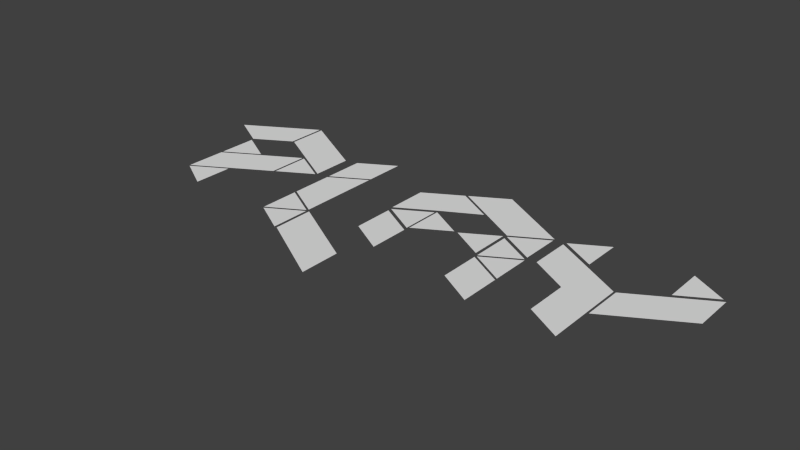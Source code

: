 # Source: Play.blend  (saved by Blender 2.70.0; exported with 4.5.12 LTS)
import bpy
from mathutils import Matrix  # noqa: F401  (used for matrix-valued properties, if any)

bpy.ops.wm.read_factory_settings(use_empty=True)
scene = bpy.context.scene
scene.name = 'Scene'

# ---- collections
col_collection_1 = bpy.data.collections.new('Collection 1'); scene.collection.children.link(col_collection_1)

# ---- world
world_world = bpy.data.worlds.new('World'); scene.world = world_world
world_world.color = (0.05088, 0.05088, 0.05088)
world_world.use_sun_shadow = False
world_world.sun_shadow_jitter_overblur = 0.0
world_world.cycles.sampling_method = 'MANUAL'
world_world.cycles.sample_map_resolution = 256

# ---- meshes
me_mesh_005 = bpy.data.meshes.new('Mesh.005')
me_mesh_005.from_pydata([(1.138, 0.1246, 0.0), (1.138, -0.3677, 0.0), (0.9295, -0.2483, 0.0), (0.9295, 0.005116, 0.0), (0.7087, 0.1318, 0.0), (1.56, 0.3843, 8.841e-10), (1.358, 0.5012, 8.841e-10), (1.359, 0.2685, 8.841e-10), (0.9168, 0.2756, 0.0), (0.715, 0.3914, 0.0), (0.9168, 0.5073, 0.0), (1.579, 0.3707, 0.0), (1.579, 0.1318, 0.0), (1.15, -0.1143, 0.0), (1.15, 0.1246, 0.0), (0.7087, 0.3707, 0.0), (0.6534, 0.1091, 0.0), (0.4515, -0.006765, 0.0), (0.6534, -0.1226, 0.0), (0.4452, 0.004094, 0.0), (0.647, 0.1199, 0.0), (0.4452, 0.2358, 0.0), (0.4452, -0.2565, 0.0), (0.6534, -0.376, 0.0), (0.6534, -0.1371, 0.0), (0.4452, -0.01763, 0.0), (-0.2101, 0.1037, 0.0), (-0.001975, -0.01579, 0.0), (-0.001975, -0.2547, 0.0), (-0.2101, -0.1352, 0.0), (-0.003205, 0.5077, 0.0), (0.2113, 0.3846, 0.0), (0.2258, 0.1345, 0.0), (-0.003205, 0.2688, 0.0), (-0.2177, 0.1457, 0.0), (-0.2177, 0.3846, 0.0), (0.003129, 0.2507, 0.0), (0.2049, 0.1348, 0.0), (0.003129, 0.01899, 0.0), (-0.006866, 0.009758, 0.0), (-0.2087, 0.1256, 0.0), (-0.006866, 0.2414, 0.0), (0.6478, 0.141, 0.0), (0.446, 0.2569, 0.0), (0.6478, 0.3727, 0.0), (0.6466, 0.3882, 0.0), (0.4384, 0.2688, 0.0), (0.009464, 0.5149, 0.0), (0.2176, 0.6344, 0.0), (0.427, 0.2513, 0.0), (0.4264, 0.01865, 0.0), (-0.54, 0.3389, 0.0), (-0.7481, 0.2194, 0.0), (-0.7481, 0.4583, 0.0), (-0.54, 0.5778, 0.0), (-0.54, -0.1607, 0.0), (-0.7481, -0.0412, 0.0), (-0.7481, 0.205, 0.0), (-0.54, 0.3244, 0.0), (-0.7481, -0.05568, 0.0), (-0.5463, -0.1715, 0.0), (-0.7481, -0.2874, 0.0), (-0.54, -0.414, 0.0), (-0.7418, -0.2982, 0.0), (-0.54, -0.1824, 0.0), (-0.5237, -0.1753, 2.663e-07), (-0.5231, -0.4152, -1.421e-14), (-0.09543, -0.6637, -5.489e-07), (-0.09604, -0.4237, -2.825e-07), (-1.263, -0.07318, 0.0), (-1.465, -0.189, 0.0), (-1.263, -0.3049, 0.0), (-1.263, 0.687, 0.0), (-1.263, 0.4481, 0.0), (-1.477, 0.325, 0.0), (-1.686, 0.4445, 0.0), (-1.042, 0.3069, 0.0), (-1.042, 0.068, 0.0), (-1.471, -0.1782, 0.0), (-1.471, 0.06076, 0.0), (-1.471, 0.3069, 0.0), (-1.471, 0.07524, 0.0), (-1.269, 0.1911, 0.0), (-1.03, 0.3069, 0.0), (-0.8277, 0.1911, 0.0), (-1.03, 0.07524, 0.0), (-1.25, 0.687, 0.0), (-1.25, 0.4481, 0.0), (-0.8214, 0.2019, 0.0), (-0.8214, 0.4408, 0.0)], [], [(7, 5, 6), (8, 10, 9), (12, 11, 14), (4, 0, 15), (13, 12, 14), (0, 4, 3), (1, 0, 3), (1, 3, 2), (17, 18, 16), (19, 20, 21), (22, 24, 25), (22, 23, 24), (47, 45, 48), (46, 45, 47), (35, 31, 30), (34, 33, 35), (33, 31, 35), (50, 49, 32), (43, 42, 44), (38, 37, 36), (40, 39, 41), (29, 27, 26), (29, 28, 27), (60, 59, 61), (62, 64, 63), (51, 54, 53), (51, 53, 52), (55, 58, 57), (55, 57, 56), (67, 68, 65), (66, 67, 65), (89, 86, 87), (73, 72, 75), (89, 87, 88), (74, 73, 75), (84, 83, 85), (77, 76, 79), (82, 80, 81), (78, 77, 79), (71, 69, 70)])
me_mesh_005.use_remesh_preserve_volume = False
me_mesh_005.use_remesh_preserve_attributes = False
me_mesh_005.use_mirror_vertex_groups = False
me_mesh_005.update()

# ---- objects
ob_play = bpy.data.objects.new('Play', me_mesh_005)

# ---- transforms, parenting, visibility, modifiers, constraints
ob_play.location = (0.1397, -1.441, 0.0)
ob_play.scale = (3.675, 3.675, 3.675)
ob_play.lineart.crease_threshold = 0.0

# ---- collection membership
col_collection_1.objects.link(ob_play)

# ---- scene / render settings (as saved in the file)
scene.frame_start = 1; scene.frame_end = 500; scene.frame_set(0)
scene.render.engine = 'BLENDER_EEVEE_NEXT'
scene.render.resolution_percentage = 50
scene.render.dither_intensity = 0.0
scene.cycles.use_denoising = False
scene.cycles.samples = 10
scene.cycles.sampling_pattern = 'TABULATED_SOBOL'
scene.cycles.light_sampling_threshold = 0.0
scene.cycles.use_adaptive_sampling = False
scene.cycles.use_light_tree = False
scene.cycles.blur_glossy = 0.0
scene.cycles.volume_bounces = 1
scene.cycles.pixel_filter_type = 'GAUSSIAN'
scene.cycles.sample_clamp_indirect = 0.0
scene.view_settings.view_transform = 'Standard'
bpy.context.view_layer.update()

# ---- added for rendering (the .blend has no active camera and no usable light): camera, sun
cam_auto = bpy.data.cameras.new('AutoCamera')
cam_auto.lens = 50.0
cam_auto.sensor_width = 36.0
cam_auto.clip_end = 1000.0
ob_auto_camera = bpy.data.objects.new('AutoCamera', cam_auto)
scene.collection.objects.link(ob_auto_camera)
ob_auto_camera.location = (11.9593, -15.8165, 9.61208)
ob_auto_camera.rotation_euler = (1.09748, -7.21219e-08, 0.694738)
scene.camera = ob_auto_camera
light_auto_sun = bpy.data.lights.new('AutoSun', 'SUN')
light_auto_sun.energy = 3.0
light_auto_sun.angle = 0.0523599
ob_auto_sun = bpy.data.objects.new('AutoSun', light_auto_sun)
scene.collection.objects.link(ob_auto_sun)
ob_auto_sun.rotation_euler = (0.872665, 0.174533, 0.523599)
bpy.context.view_layer.update()
